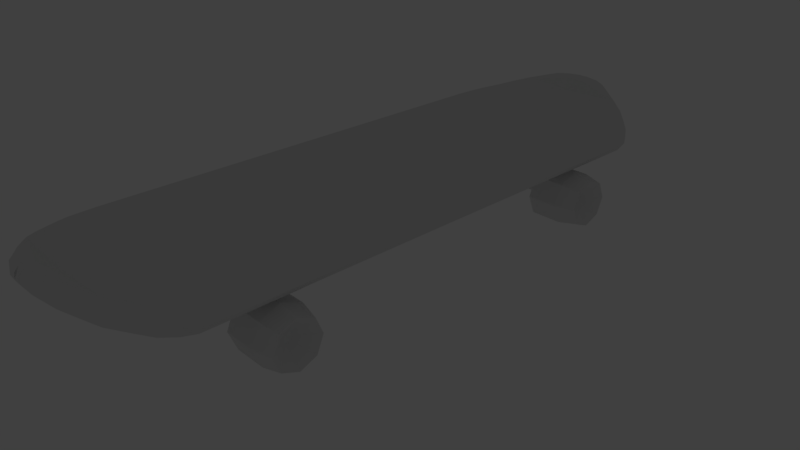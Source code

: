 # Source: Skateboard.blend  (saved by Blender 2.79.0; exported with 4.5.12 LTS)
import bpy
from mathutils import Matrix  # noqa: F401  (used for matrix-valued properties, if any)

bpy.ops.wm.read_factory_settings(use_empty=True)
scene = bpy.context.scene
scene.name = 'Scene'

# ---- collections
col_collection_1 = bpy.data.collections.new('Collection 1'); scene.collection.children.link(col_collection_1)
col_collection_1.hide_render = True
col_collection_1.hide_viewport = True
col_collection_3 = bpy.data.collections.new('Collection 3'); scene.collection.children.link(col_collection_3)

# ---- world
world_world = bpy.data.worlds.new('World'); scene.world = world_world
world_world.color = (0.05088, 0.05088, 0.05088)
world_world.use_sun_shadow = False
world_world.sun_shadow_jitter_overblur = 0.0
world_world.cycles.sampling_method = 'MANUAL'

# ---- cameras
cam_camera = bpy.data.cameras.new('Camera')
cam_camera.clip_end = 100.0
cam_camera.lens = 35.0
cam_camera.sensor_width = 32.0
cam_camera.sensor_height = 18.0
cam_camera.ortho_scale = 7.314
cam_camera.dof.focus_distance = 0.0
cam_camera.dof.aperture_fstop = 128.0

# ---- lights
light_lamp = bpy.data.lights.new('Lamp', 'POINT')
light_lamp.transmission_factor = 0.0
light_lamp.cutoff_distance = 30.0
light_lamp.energy = 100.0
light_lamp.shadow_buffer_clip_start = 1.001
light_lamp.shadow_soft_size = 0.1
light_lamp.shadow_maximum_resolution = 0.006
light_lamp.use_absolute_resolution = True

# ---- meshes
me_plane = bpy.data.meshes.new('Plane')
me_plane.from_pydata([(-3.138, 0.0, 0.0), (-2.898, 0.0, 0.0), (-3.138, -2.169, 0.0), (-2.892, -2.169, 0.0), (-3.138, -2.618, 0.0), (-2.889, -2.618, 0.0), (-3.138, -3.319, 0.0), (-2.889, -3.319, 0.0), (-3.202, -3.664, 0.0), (-2.93, -3.664, 0.0), (-3.281, -3.955, 0.0), (-3.04, -4.005, 0.0), (-3.423, -4.181, 0.0), (-3.162, -4.238, 0.0), (-3.412, -4.323, 0.0), (-3.334, -4.37, 0.0), (-3.138, 0.0, -1.336), (-2.898, 0.0, -1.336), (-3.138, -2.169, -1.336), (-2.892, -2.169, -1.336), (-3.138, -2.618, -1.336), (-2.889, -2.618, -1.336), (-3.138, -3.319, -1.315), (-2.889, -3.319, -1.336), (-3.202, -3.664, -1.102), (-2.93, -3.664, -1.184), (-3.315, -3.955, -0.7842), (-3.04, -4.005, -0.8656), (-3.423, -4.181, -0.4131), (-3.162, -4.238, -0.4946), (-3.445, -4.289, -0.05716), (-3.288, -4.373, -0.05716), (-3.018, 0.0, -1.449), (-3.015, -2.169, -1.449), (-3.138, -1.974, -1.336), (-2.895, -1.974, -1.336), (-3.013, -2.618, -1.449), (-3.138, -2.393, -1.336), (-2.89, -2.393, -1.336), (-3.013, -3.319, -1.427), (-3.138, -2.968, -1.336), (-2.889, -2.968, -1.336), (-3.066, -3.664, -1.214), (-3.17, -3.491, -1.213), (-2.91, -3.491, -1.294), (-3.178, -3.98, -0.8965), (-3.259, -3.81, -0.9486), (-2.985, -3.834, -1.03), (-3.293, -4.213, -0.5254), (-3.369, -4.07, -0.6013), (-3.101, -4.123, -0.6827), (-3.39, -4.34, -0.05716), (-3.434, -4.262, -0.2578), (-3.248, -4.343, -0.2578), (-3.341, -4.293, -0.3701), (-3.235, -4.096, -0.7136), (-3.122, -3.822, -1.061), (-3.04, -3.491, -1.325), (-3.013, -2.968, -1.449), (-3.014, -2.393, -1.449), (-3.016, -1.974, -1.449), (-3.385, -4.335, 0.0), (-3.362, -4.359, -0.05716), (-3.3, -4.38, 0.0), (-3.441, -4.287, 0.0), (-3.418, -4.314, -0.05716), (-2.889, -2.618, -0.844), (-2.889, -2.618, -0.4846), (-2.892, -2.169, -0.4758), (-2.322, -2.292, 0.0), (-2.319, -2.48, 0.0), (-2.319, -2.48, -0.436), (-2.322, -2.292, -0.4272), (-2.432, -2.309, -1.146), (-2.432, -2.309, -0.3628), (-2.37, -2.334, -1.146), (-2.37, -2.334, -0.3628), (-2.344, -2.397, -1.146), (-2.344, -2.397, -0.3628), (-2.37, -2.459, -1.146), (-2.37, -2.459, -0.3628), (-2.432, -2.485, -1.146), (-2.432, -2.485, -0.3628), (-2.494, -2.459, -1.146), (-2.494, -2.459, -0.3628), (-2.52, -2.397, -1.146), (-2.52, -2.397, -0.3628), (-2.494, -2.334, -1.146), (-2.494, -2.334, -0.3628), (-2.444, -2.012, -1.31), (-2.444, -2.012, -0.8858), (-2.176, -2.123, -1.31), (-2.176, -2.123, -0.8858), (-2.065, -2.391, -1.31), (-2.065, -2.391, -0.8858), (-2.176, -2.659, -1.31), (-2.176, -2.659, -0.8858), (-2.444, -2.77, -1.31), (-2.444, -2.77, -0.8858), (-2.712, -2.659, -1.31), (-2.712, -2.659, -0.8858), (-2.823, -2.391, -1.31), (-2.823, -2.391, -0.8858), (-2.712, -2.123, -1.31), (-2.712, -2.123, -0.8858), (-2.444, -2.074, -1.568), (-2.219, -2.167, -1.568), (-2.126, -2.391, -1.568), (-2.219, -2.616, -1.568), (-2.444, -2.709, -1.568), (-2.669, -2.616, -1.568), (-2.762, -2.391, -1.568), (-2.669, -2.167, -1.568), (-2.444, -2.328, -1.378), (-2.4, -2.347, -1.378), (-2.381, -2.391, -1.378), (-2.4, -2.436, -1.378), (-2.444, -2.454, -1.378), (-2.489, -2.436, -1.378), (-2.507, -2.391, -1.378), (-2.489, -2.347, -1.378)], [], [(1, 0, 2, 3), (3, 2, 4, 5), (5, 4, 6, 7), (7, 6, 8, 9), (9, 8, 10, 11), (11, 10, 12, 13), (13, 12, 14, 61, 15), (60, 33, 18, 34), (59, 36, 20, 37), (58, 39, 22, 40), (57, 42, 24, 43), (56, 45, 26, 46), (55, 48, 28, 49), (54, 51, 65, 30, 52), (7, 23, 41, 21, 66, 67, 5), (0, 16, 34, 18, 2), (10, 26, 49, 28, 12), (3, 68, 19, 35, 17, 1), (13, 29, 50, 27, 11), (6, 22, 43, 24, 8), (14, 64, 30, 65, 51, 62, 31, 63, 15, 61), (9, 25, 44, 23, 7), (2, 18, 37, 20, 4), (12, 28, 52, 30, 64, 14), (3, 69, 72, 68), (15, 63, 31, 53, 29, 13), (8, 24, 46, 26, 10), (11, 27, 47, 25, 9), (4, 20, 40, 22, 6), (53, 31, 62, 51, 54), (29, 53, 54, 48), (48, 54, 52, 28), (50, 29, 48, 55), (27, 50, 55, 45), (45, 55, 49, 26), (47, 27, 45, 56), (25, 47, 56, 42), (42, 56, 46, 24), (44, 25, 42, 57), (23, 44, 57, 39), (39, 57, 43, 22), (41, 23, 39, 58), (21, 41, 58, 36), (36, 58, 40, 20), (38, 21, 36, 59), (19, 38, 59, 33), (33, 59, 37, 18), (35, 19, 33, 60), (17, 35, 60, 32), (32, 60, 34, 16), (70, 71, 72, 69), (67, 66, 21, 38, 19, 68), (5, 70, 69, 3), (68, 72, 71, 67), (67, 71, 70, 5), (73, 74, 76, 75), (75, 76, 78, 77), (77, 78, 80, 79), (79, 80, 82, 81), (81, 82, 84, 83), (83, 84, 86, 85), (76, 74, 88, 86, 84, 82, 80, 78), (85, 86, 88, 87), (87, 88, 74, 73), (73, 75, 77, 79, 81, 83, 85, 87), (89, 90, 92, 91), (91, 92, 94, 93), (93, 94, 96, 95), (95, 96, 98, 97), (97, 98, 100, 99), (99, 100, 102, 101), (92, 90, 104, 102, 100, 98, 96, 94), (101, 102, 104, 103), (103, 104, 90, 89), (91, 93, 107, 106), (109, 110, 118, 117), (97, 99, 110, 109), (103, 89, 105, 112), (89, 91, 106, 105), (93, 95, 108, 107), (99, 101, 111, 110), (95, 97, 109, 108), (101, 103, 112, 111), (113, 114, 115, 116, 117, 118, 119, 120), (107, 108, 116, 115), (105, 106, 114, 113), (112, 105, 113, 120), (110, 111, 119, 118), (108, 109, 117, 116), (106, 107, 115, 114), (111, 112, 120, 119)])
me_plane.use_remesh_preserve_volume = False
me_plane.use_remesh_preserve_attributes = False
me_plane.use_mirror_vertex_groups = False
me_plane.update()

# ---- objects
ob_lamp = bpy.data.objects.new('Lamp', light_lamp)
ob_camera = bpy.data.objects.new('Camera', cam_camera)
ob_plane = bpy.data.objects.new('Plane', me_plane)

# ---- transforms, parenting, visibility, modifiers, constraints
ob_lamp.location = (4.076, 1.005, 5.904)
ob_lamp.rotation_euler = (0.6503, 0.05522, 1.866)
ob_lamp.lock_rotations_4d = False
ob_lamp.empty_display_type = 'ARROWS'
ob_lamp.color = (0.0, 0.0, 0.0, 0.0)
ob_lamp.lineart.crease_threshold = 0.0
ob_camera.location = (7.481, -6.508, 5.344)
ob_camera.rotation_euler = (1.109, 0.0, 0.8149)
ob_camera.lock_rotations_4d = False
ob_camera.empty_display_type = 'ARROWS'
ob_camera.color = (0.0, 0.0, 0.0, 0.0)
ob_camera.display_type = 'WIRE'
ob_camera.lineart.crease_threshold = 0.0
ob_plane.location = (0.007753, 0.07842, -1.992)
ob_plane.rotation_euler = (0.0, 1.571, 0.0)
ob_plane.lineart.crease_threshold = 0.0
_m = ob_plane.modifiers.new('Mirror.001', 'MIRROR')
_m.use_axis = (False, True, False)
_m.use_clip = True
_m = ob_plane.modifiers.new('Mirror', 'MIRROR')
_m.use_axis = (False, False, True)
_m.use_clip = True

# ---- collection membership
col_collection_1.objects.link(ob_lamp)
col_collection_1.objects.link(ob_camera)
col_collection_3.objects.link(ob_plane)

# ---- scene / render settings (as saved in the file)
scene.camera = ob_camera
scene.frame_start = 1; scene.frame_end = 250; scene.frame_set(1)
scene.render.engine = 'BLENDER_EEVEE_NEXT'
scene.render.resolution_percentage = 50
scene.render.dither_intensity = 0.0
scene.cycles.use_denoising = False
scene.cycles.samples = 128
scene.cycles.sampling_pattern = 'TABULATED_SOBOL'
scene.cycles.use_adaptive_sampling = False
scene.cycles.use_light_tree = False
scene.cycles.blur_glossy = 0.0
scene.cycles.sample_clamp_indirect = 0.0
scene.view_settings.view_transform = 'Standard'
bpy.context.view_layer.update()
